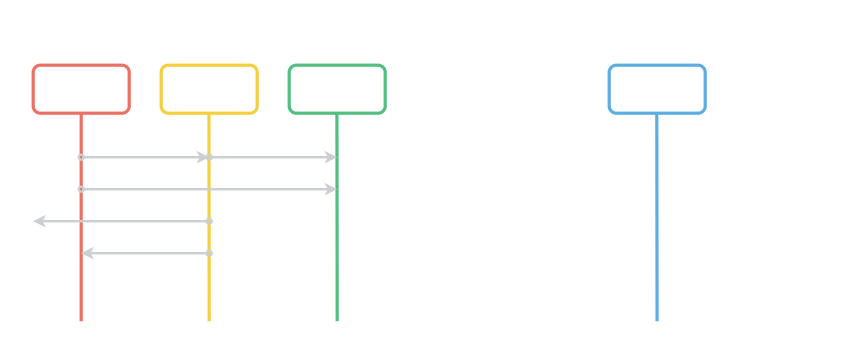

The diagram above was exported from draw.io. Its source (the exported page's mxGraphModel, read from the mxfile embedded in the PNG):
<mxGraphModel dx="868" dy="462" grid="1" gridSize="10" guides="1" tooltips="1" connect="1" arrows="1" fold="1" page="1" pageScale="1" pageWidth="827" pageHeight="1169" background="#000000" math="0" shadow="0">
  <root>
    <mxCell id="0" />
    <mxCell id="1" parent="0" />
    <mxCell id="C2M3qFRpeq717ZiV6LWK-26" value="" style="rounded=1;whiteSpace=wrap;html=1;dashed=1;strokeWidth=2;shadow=0;sketch=0;glass=0;fillColor=none;strokeColor=#FFFFFF;" vertex="1" parent="1">
      <mxGeometry x="840" y="360" width="520" height="440" as="geometry" />
    </mxCell>
    <mxCell id="C2M3qFRpeq717ZiV6LWK-9" value="" style="rounded=1;whiteSpace=wrap;html=1;dashed=1;strokeWidth=2;shadow=0;sketch=0;glass=0;fillColor=none;strokeColor=#FFFFFF;" vertex="1" parent="1">
      <mxGeometry x="280" y="360" width="520" height="440" as="geometry" />
    </mxCell>
    <mxCell id="C2M3qFRpeq717ZiV6LWK-1" value="" style="rounded=1;whiteSpace=wrap;html=1;strokeColor=#EC7063;strokeWidth=4;fillColor=none;" vertex="1" parent="1">
      <mxGeometry x="320" y="440" width="120" height="60" as="geometry" />
    </mxCell>
    <mxCell id="C2M3qFRpeq717ZiV6LWK-2" value="" style="rounded=1;whiteSpace=wrap;html=1;strokeColor=#F4D03F;strokeWidth=4;fillColor=none;" vertex="1" parent="1">
      <mxGeometry x="480" y="440" width="120" height="60" as="geometry" />
    </mxCell>
    <mxCell id="C2M3qFRpeq717ZiV6LWK-3" value="" style="rounded=1;whiteSpace=wrap;html=1;strokeColor=#52BE80;strokeWidth=4;fillColor=none;" vertex="1" parent="1">
      <mxGeometry x="640" y="440" width="120" height="60" as="geometry" />
    </mxCell>
    <mxCell id="C2M3qFRpeq717ZiV6LWK-5" value="" style="endArrow=none;html=1;entryX=0.5;entryY=1;entryDx=0;entryDy=0;strokeColor=#EC7063;strokeWidth=4;" edge="1" parent="1" target="C2M3qFRpeq717ZiV6LWK-1">
      <mxGeometry width="50" height="50" relative="1" as="geometry">
        <mxPoint x="380" y="760" as="sourcePoint" />
        <mxPoint x="600" y="590" as="targetPoint" />
      </mxGeometry>
    </mxCell>
    <mxCell id="C2M3qFRpeq717ZiV6LWK-7" value="" style="endArrow=none;html=1;entryX=0.5;entryY=1;entryDx=0;entryDy=0;strokeColor=#F4D03F;strokeWidth=4;" edge="1" parent="1">
      <mxGeometry width="50" height="50" relative="1" as="geometry">
        <mxPoint x="540" y="760" as="sourcePoint" />
        <mxPoint x="539.66" y="500" as="targetPoint" />
      </mxGeometry>
    </mxCell>
    <mxCell id="C2M3qFRpeq717ZiV6LWK-8" value="" style="endArrow=none;html=1;entryX=0.5;entryY=1;entryDx=0;entryDy=0;strokeColor=#52BE80;strokeWidth=4;" edge="1" parent="1">
      <mxGeometry width="50" height="50" relative="1" as="geometry">
        <mxPoint x="700" y="760" as="sourcePoint" />
        <mxPoint x="699.6599999999999" y="500" as="targetPoint" />
      </mxGeometry>
    </mxCell>
    <mxCell id="C2M3qFRpeq717ZiV6LWK-10" value="&lt;h1&gt;&lt;font color=&quot;#ffffff&quot;&gt;Local&lt;/font&gt;&lt;/h1&gt;" style="text;html=1;strokeColor=none;fillColor=none;align=center;verticalAlign=middle;whiteSpace=wrap;rounded=0;shadow=0;glass=0;dashed=1;sketch=0;" vertex="1" parent="1">
      <mxGeometry x="480" y="380" width="120" height="40" as="geometry" />
    </mxCell>
    <mxCell id="C2M3qFRpeq717ZiV6LWK-11" value="&lt;h3&gt;&lt;font color=&quot;#ffffff&quot;&gt;Área de staging&lt;/font&gt;&lt;/h3&gt;" style="text;html=1;strokeColor=none;fillColor=none;align=center;verticalAlign=middle;whiteSpace=wrap;rounded=0;shadow=0;glass=0;dashed=1;sketch=0;" vertex="1" parent="1">
      <mxGeometry x="480" y="450" width="120" height="40" as="geometry" />
    </mxCell>
    <mxCell id="C2M3qFRpeq717ZiV6LWK-12" value="&lt;h3&gt;&lt;font color=&quot;#ffffff&quot;&gt;Repositorio local&lt;/font&gt;&lt;br&gt;&lt;/h3&gt;" style="text;html=1;strokeColor=none;fillColor=none;align=center;verticalAlign=middle;whiteSpace=wrap;rounded=0;shadow=0;glass=0;dashed=1;sketch=0;" vertex="1" parent="1">
      <mxGeometry x="640" y="450" width="120" height="40" as="geometry" />
    </mxCell>
    <mxCell id="C2M3qFRpeq717ZiV6LWK-13" value="&lt;h3&gt;&lt;font color=&quot;#ffffff&quot;&gt;Directorio de trabajo&lt;/font&gt;&lt;br&gt;&lt;/h3&gt;" style="text;html=1;strokeColor=none;fillColor=none;align=center;verticalAlign=middle;whiteSpace=wrap;rounded=0;shadow=0;glass=0;dashed=1;sketch=0;" vertex="1" parent="1">
      <mxGeometry x="320" y="450" width="120" height="40" as="geometry" />
    </mxCell>
    <mxCell id="C2M3qFRpeq717ZiV6LWK-14" value="" style="endArrow=classic;html=1;strokeWidth=3;strokeColor=#CACFD2;startArrow=oval;startFill=0;" edge="1" parent="1">
      <mxGeometry width="50" height="50" relative="1" as="geometry">
        <mxPoint x="380" y="555" as="sourcePoint" />
        <mxPoint x="540" y="555" as="targetPoint" />
      </mxGeometry>
    </mxCell>
    <mxCell id="C2M3qFRpeq717ZiV6LWK-15" value="" style="endArrow=classic;html=1;strokeWidth=3;strokeColor=#CACFD2;startArrow=oval;startFill=0;" edge="1" parent="1">
      <mxGeometry width="50" height="50" relative="1" as="geometry">
        <mxPoint x="540" y="555" as="sourcePoint" />
        <mxPoint x="700" y="555" as="targetPoint" />
      </mxGeometry>
    </mxCell>
    <mxCell id="C2M3qFRpeq717ZiV6LWK-17" value="&lt;font style=&quot;font-size: 12px&quot; color=&quot;#ffffff&quot;&gt;&lt;b&gt;git add&lt;/b&gt;&lt;/font&gt;" style="text;html=1;strokeColor=none;fillColor=none;align=center;verticalAlign=middle;whiteSpace=wrap;rounded=0;shadow=0;glass=0;dashed=1;sketch=0;" vertex="1" parent="1">
      <mxGeometry x="430" y="535" width="60" height="20" as="geometry" />
    </mxCell>
    <mxCell id="C2M3qFRpeq717ZiV6LWK-18" value="&lt;b&gt;&lt;font color=&quot;#ffffff&quot;&gt;git commit&lt;/font&gt;&lt;/b&gt;" style="text;html=1;strokeColor=none;fillColor=none;align=center;verticalAlign=middle;whiteSpace=wrap;rounded=0;shadow=0;glass=0;dashed=1;sketch=0;" vertex="1" parent="1">
      <mxGeometry x="580" y="535" width="80" height="20" as="geometry" />
    </mxCell>
    <mxCell id="C2M3qFRpeq717ZiV6LWK-20" value="" style="endArrow=oval;html=1;strokeWidth=3;startArrow=classic;startFill=1;endFill=0;strokeColor=#CACFD2;" edge="1" parent="1">
      <mxGeometry width="50" height="50" relative="1" as="geometry">
        <mxPoint x="380" y="675" as="sourcePoint" />
        <mxPoint x="540" y="675" as="targetPoint" />
      </mxGeometry>
    </mxCell>
    <mxCell id="C2M3qFRpeq717ZiV6LWK-21" value="&lt;font style=&quot;font-size: 12px&quot; color=&quot;#ffffff&quot;&gt;&lt;b&gt;git rm --cached&lt;/b&gt;&lt;/font&gt;" style="text;html=1;strokeColor=none;fillColor=none;align=center;verticalAlign=middle;whiteSpace=wrap;rounded=0;shadow=0;glass=0;dashed=1;sketch=0;" vertex="1" parent="1">
      <mxGeometry x="410" y="655" width="100" height="20" as="geometry" />
    </mxCell>
    <mxCell id="C2M3qFRpeq717ZiV6LWK-22" value="" style="endArrow=oval;html=1;strokeWidth=3;startArrow=classic;startFill=1;endFill=0;strokeColor=#CACFD2;" edge="1" parent="1">
      <mxGeometry width="50" height="50" relative="1" as="geometry">
        <mxPoint x="320" y="635" as="sourcePoint" />
        <mxPoint x="540" y="635" as="targetPoint" />
      </mxGeometry>
    </mxCell>
    <mxCell id="C2M3qFRpeq717ZiV6LWK-23" value="&lt;font style=&quot;font-size: 12px&quot; color=&quot;#ffffff&quot;&gt;&lt;b&gt;git rm --force&lt;/b&gt;&lt;/font&gt;" style="text;html=1;strokeColor=none;fillColor=none;align=center;verticalAlign=middle;whiteSpace=wrap;rounded=0;shadow=0;glass=0;dashed=1;sketch=0;" vertex="1" parent="1">
      <mxGeometry x="410" y="615" width="100" height="20" as="geometry" />
    </mxCell>
    <mxCell id="C2M3qFRpeq717ZiV6LWK-24" value="" style="endArrow=classic;html=1;strokeWidth=3;startArrow=oval;startFill=0;endFill=1;strokeColor=#CACFD2;" edge="1" parent="1">
      <mxGeometry width="50" height="50" relative="1" as="geometry">
        <mxPoint x="380" y="595" as="sourcePoint" />
        <mxPoint x="700" y="595" as="targetPoint" />
      </mxGeometry>
    </mxCell>
    <mxCell id="C2M3qFRpeq717ZiV6LWK-25" value="&lt;font style=&quot;font-size: 12px&quot; color=&quot;#ffffff&quot;&gt;&lt;b&gt;git commit --all&lt;/b&gt;&lt;/font&gt;" style="text;html=1;strokeColor=none;fillColor=none;align=center;verticalAlign=middle;whiteSpace=wrap;rounded=0;shadow=0;glass=0;dashed=1;sketch=0;" vertex="1" parent="1">
      <mxGeometry x="410" y="575" width="100" height="20" as="geometry" />
    </mxCell>
    <mxCell id="C2M3qFRpeq717ZiV6LWK-28" value="" style="rounded=1;whiteSpace=wrap;html=1;strokeWidth=4;fillColor=none;strokeColor=#5DADE2;" vertex="1" parent="1">
      <mxGeometry x="1040" y="440" width="120" height="60" as="geometry" />
    </mxCell>
    <mxCell id="C2M3qFRpeq717ZiV6LWK-29" value="&lt;h3&gt;&lt;font color=&quot;#ffffff&quot;&gt;Repositorio remoto&lt;/font&gt;&lt;/h3&gt;" style="text;html=1;strokeColor=none;fillColor=none;align=center;verticalAlign=middle;whiteSpace=wrap;rounded=0;shadow=0;glass=0;dashed=1;sketch=0;" vertex="1" parent="1">
      <mxGeometry x="1040" y="450" width="120" height="40" as="geometry" />
    </mxCell>
    <mxCell id="C2M3qFRpeq717ZiV6LWK-30" value="" style="endArrow=none;html=1;entryX=0.5;entryY=1;entryDx=0;entryDy=0;strokeWidth=4;strokeColor=#5DADE2;" edge="1" parent="1">
      <mxGeometry width="50" height="50" relative="1" as="geometry">
        <mxPoint x="1099.84" y="760" as="sourcePoint" />
        <mxPoint x="1099.4999999999998" y="500" as="targetPoint" />
      </mxGeometry>
    </mxCell>
    <mxCell id="C2M3qFRpeq717ZiV6LWK-27" value="&lt;h1&gt;&lt;font color=&quot;#ffffff&quot;&gt;Remoto&lt;/font&gt;&lt;/h1&gt;" style="text;html=1;strokeColor=none;fillColor=none;align=center;verticalAlign=middle;whiteSpace=wrap;rounded=0;shadow=0;glass=0;dashed=1;sketch=0;" vertex="1" parent="1">
      <mxGeometry x="1040" y="380" width="120" height="40" as="geometry" />
    </mxCell>
  </root>
</mxGraphModel>